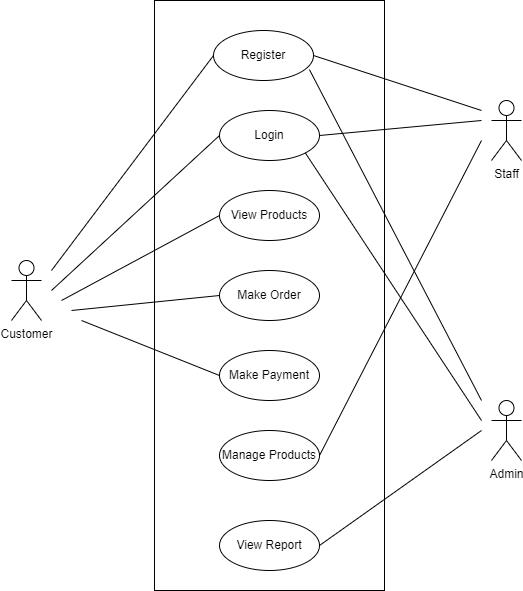

The diagram above was exported from draw.io. Its source (the exported page's mxGraphModel, read from the mxfile embedded in the PNG):
<mxGraphModel dx="1384" dy="695" grid="1" gridSize="10" guides="1" tooltips="1" connect="1" arrows="1" fold="1" page="1" pageScale="1" pageWidth="827" pageHeight="1169" math="0" shadow="0">
  <root>
    <mxCell id="0" />
    <mxCell id="1" parent="0" />
    <mxCell id="ywyt9QxKaWpvLljcPc8Z-16" value="" style="rounded=0;whiteSpace=wrap;html=1;" vertex="1" parent="1">
      <mxGeometry x="283" y="80" width="230" height="590" as="geometry" />
    </mxCell>
    <mxCell id="ywyt9QxKaWpvLljcPc8Z-7" value="Register" style="ellipse;whiteSpace=wrap;html=1;" vertex="1" parent="1">
      <mxGeometry x="342" y="110" width="100" height="50" as="geometry" />
    </mxCell>
    <mxCell id="ywyt9QxKaWpvLljcPc8Z-8" value="View Report" style="ellipse;whiteSpace=wrap;html=1;" vertex="1" parent="1">
      <mxGeometry x="348" y="600" width="100" height="50" as="geometry" />
    </mxCell>
    <mxCell id="ywyt9QxKaWpvLljcPc8Z-9" value="Login" style="ellipse;whiteSpace=wrap;html=1;" vertex="1" parent="1">
      <mxGeometry x="348" y="190" width="100" height="50" as="geometry" />
    </mxCell>
    <mxCell id="ywyt9QxKaWpvLljcPc8Z-10" value="View Products" style="ellipse;whiteSpace=wrap;html=1;" vertex="1" parent="1">
      <mxGeometry x="348" y="270" width="100" height="50" as="geometry" />
    </mxCell>
    <mxCell id="ywyt9QxKaWpvLljcPc8Z-11" value="Make Order" style="ellipse;whiteSpace=wrap;html=1;" vertex="1" parent="1">
      <mxGeometry x="348" y="350" width="100" height="50" as="geometry" />
    </mxCell>
    <mxCell id="ywyt9QxKaWpvLljcPc8Z-12" value="Make Payment" style="ellipse;whiteSpace=wrap;html=1;" vertex="1" parent="1">
      <mxGeometry x="348" y="430" width="100" height="50" as="geometry" />
    </mxCell>
    <mxCell id="ywyt9QxKaWpvLljcPc8Z-13" value="Manage Products" style="ellipse;whiteSpace=wrap;html=1;" vertex="1" parent="1">
      <mxGeometry x="348" y="510" width="100" height="50" as="geometry" />
    </mxCell>
    <mxCell id="ywyt9QxKaWpvLljcPc8Z-18" value="Customer" style="shape=umlActor;verticalLabelPosition=bottom;verticalAlign=top;html=1;outlineConnect=0;" vertex="1" parent="1">
      <mxGeometry x="140" y="340" width="30" height="60" as="geometry" />
    </mxCell>
    <mxCell id="ywyt9QxKaWpvLljcPc8Z-19" value="Staff" style="shape=umlActor;verticalLabelPosition=bottom;verticalAlign=top;html=1;outlineConnect=0;" vertex="1" parent="1">
      <mxGeometry x="620" y="180" width="30" height="60" as="geometry" />
    </mxCell>
    <mxCell id="ywyt9QxKaWpvLljcPc8Z-20" value="Admin" style="shape=umlActor;verticalLabelPosition=bottom;verticalAlign=top;html=1;outlineConnect=0;" vertex="1" parent="1">
      <mxGeometry x="620" y="480" width="30" height="60" as="geometry" />
    </mxCell>
    <mxCell id="ywyt9QxKaWpvLljcPc8Z-25" value="" style="endArrow=none;html=1;rounded=0;entryX=0;entryY=0.5;entryDx=0;entryDy=0;" edge="1" parent="1" target="ywyt9QxKaWpvLljcPc8Z-7">
      <mxGeometry width="50" height="50" relative="1" as="geometry">
        <mxPoint x="180" y="350" as="sourcePoint" />
        <mxPoint x="230" y="390" as="targetPoint" />
      </mxGeometry>
    </mxCell>
    <mxCell id="ywyt9QxKaWpvLljcPc8Z-26" value="" style="endArrow=none;html=1;rounded=0;entryX=0;entryY=0.5;entryDx=0;entryDy=0;" edge="1" parent="1" target="ywyt9QxKaWpvLljcPc8Z-9">
      <mxGeometry width="50" height="50" relative="1" as="geometry">
        <mxPoint x="180" y="370" as="sourcePoint" />
        <mxPoint x="352" y="145" as="targetPoint" />
      </mxGeometry>
    </mxCell>
    <mxCell id="ywyt9QxKaWpvLljcPc8Z-27" value="" style="endArrow=none;html=1;rounded=0;exitX=1;exitY=0.3333333333333333;exitDx=0;exitDy=0;exitPerimeter=0;entryX=0;entryY=0.5;entryDx=0;entryDy=0;" edge="1" parent="1" target="ywyt9QxKaWpvLljcPc8Z-10">
      <mxGeometry width="50" height="50" relative="1" as="geometry">
        <mxPoint x="190" y="380" as="sourcePoint" />
        <mxPoint x="362" y="155" as="targetPoint" />
      </mxGeometry>
    </mxCell>
    <mxCell id="ywyt9QxKaWpvLljcPc8Z-28" value="" style="endArrow=none;html=1;rounded=0;exitX=1;exitY=0.3333333333333333;exitDx=0;exitDy=0;exitPerimeter=0;entryX=0;entryY=0.5;entryDx=0;entryDy=0;" edge="1" parent="1" target="ywyt9QxKaWpvLljcPc8Z-11">
      <mxGeometry width="50" height="50" relative="1" as="geometry">
        <mxPoint x="200" y="390" as="sourcePoint" />
        <mxPoint x="372" y="165" as="targetPoint" />
      </mxGeometry>
    </mxCell>
    <mxCell id="ywyt9QxKaWpvLljcPc8Z-29" value="" style="endArrow=none;html=1;rounded=0;exitX=1;exitY=0.3333333333333333;exitDx=0;exitDy=0;exitPerimeter=0;entryX=0;entryY=0.5;entryDx=0;entryDy=0;" edge="1" parent="1" target="ywyt9QxKaWpvLljcPc8Z-12">
      <mxGeometry width="50" height="50" relative="1" as="geometry">
        <mxPoint x="210" y="400" as="sourcePoint" />
        <mxPoint x="382" y="175" as="targetPoint" />
      </mxGeometry>
    </mxCell>
    <mxCell id="ywyt9QxKaWpvLljcPc8Z-30" value="" style="endArrow=none;html=1;rounded=0;entryX=1;entryY=0.5;entryDx=0;entryDy=0;" edge="1" parent="1" target="ywyt9QxKaWpvLljcPc8Z-7">
      <mxGeometry width="50" height="50" relative="1" as="geometry">
        <mxPoint x="610" y="190" as="sourcePoint" />
        <mxPoint x="392" y="185" as="targetPoint" />
      </mxGeometry>
    </mxCell>
    <mxCell id="ywyt9QxKaWpvLljcPc8Z-31" value="" style="endArrow=none;html=1;rounded=0;entryX=1;entryY=0.5;entryDx=0;entryDy=0;" edge="1" parent="1" target="ywyt9QxKaWpvLljcPc8Z-9">
      <mxGeometry width="50" height="50" relative="1" as="geometry">
        <mxPoint x="610" y="200" as="sourcePoint" />
        <mxPoint x="452" y="145" as="targetPoint" />
      </mxGeometry>
    </mxCell>
    <mxCell id="ywyt9QxKaWpvLljcPc8Z-32" value="" style="endArrow=none;html=1;rounded=0;entryX=1;entryY=0.5;entryDx=0;entryDy=0;" edge="1" parent="1" target="ywyt9QxKaWpvLljcPc8Z-13">
      <mxGeometry width="50" height="50" relative="1" as="geometry">
        <mxPoint x="610" y="220" as="sourcePoint" />
        <mxPoint x="462" y="155" as="targetPoint" />
      </mxGeometry>
    </mxCell>
    <mxCell id="ywyt9QxKaWpvLljcPc8Z-33" value="" style="endArrow=none;html=1;rounded=0;entryX=0.959;entryY=0.781;entryDx=0;entryDy=0;entryPerimeter=0;" edge="1" parent="1" target="ywyt9QxKaWpvLljcPc8Z-7">
      <mxGeometry width="50" height="50" relative="1" as="geometry">
        <mxPoint x="610" y="480" as="sourcePoint" />
        <mxPoint x="472" y="165" as="targetPoint" />
      </mxGeometry>
    </mxCell>
    <mxCell id="ywyt9QxKaWpvLljcPc8Z-34" value="" style="endArrow=none;html=1;rounded=0;entryX=1;entryY=1;entryDx=0;entryDy=0;" edge="1" parent="1" target="ywyt9QxKaWpvLljcPc8Z-9">
      <mxGeometry width="50" height="50" relative="1" as="geometry">
        <mxPoint x="610" y="500" as="sourcePoint" />
        <mxPoint x="482" y="175" as="targetPoint" />
      </mxGeometry>
    </mxCell>
    <mxCell id="ywyt9QxKaWpvLljcPc8Z-35" value="" style="endArrow=none;html=1;rounded=0;entryX=1;entryY=0.5;entryDx=0;entryDy=0;" edge="1" parent="1" target="ywyt9QxKaWpvLljcPc8Z-8">
      <mxGeometry width="50" height="50" relative="1" as="geometry">
        <mxPoint x="610" y="510" as="sourcePoint" />
        <mxPoint x="492" y="185" as="targetPoint" />
      </mxGeometry>
    </mxCell>
  </root>
</mxGraphModel>